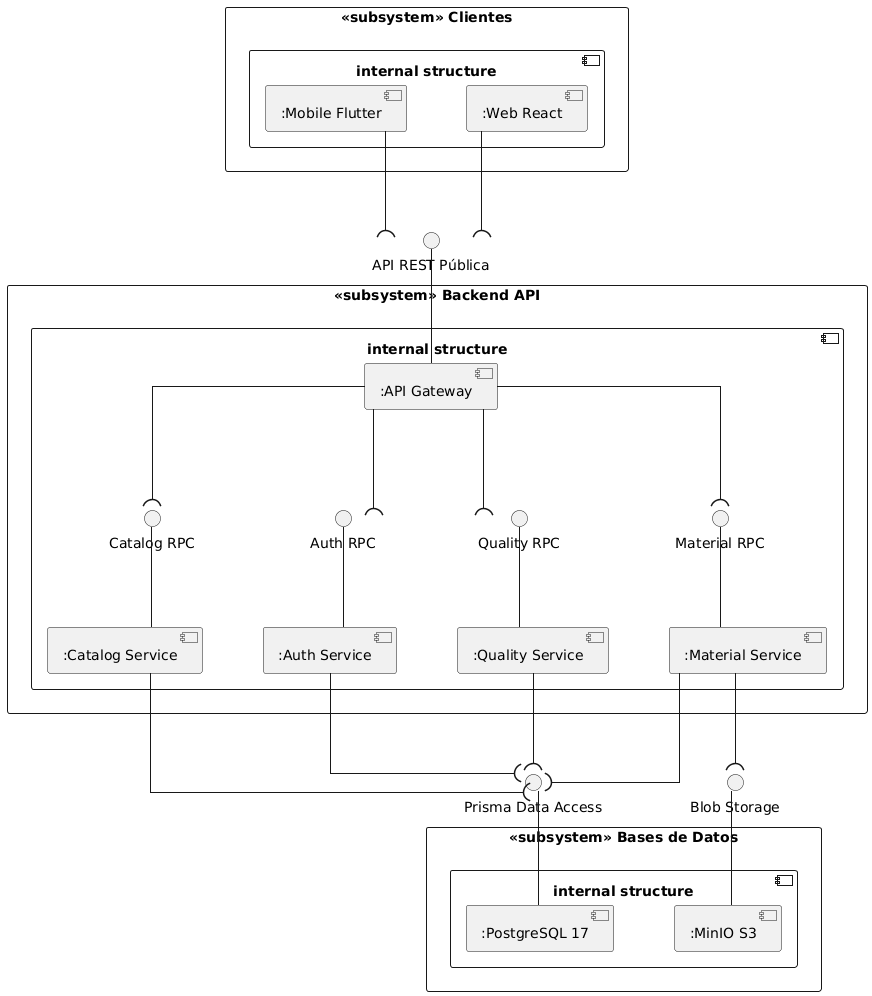

The diagram above was rendered by PlantUML. Its source (embedded in the PNG):
@startuml
skinparam componentStyle uml2
skinparam packageStyle rectangle
skinparam linetype ortho
skinparam nodesep 60
skinparam ranksep 80

package "<<subsystem>> Clientes" {
    component "internal structure" as ui_internal {
        component ":Web React" as Web
        component ":Mobile Flutter" as Mobile
    }
}

interface "API REST Pública" as PublicAPI

Web -down-( PublicAPI
Mobile -down-( PublicAPI

package "<<subsystem>> Backend API" {
    component "internal structure" as back_internal {
        component ":API Gateway" as Gateway
        
        interface "Auth RPC" as IAuth
        interface "Catalog RPC" as ICatalog
        interface "Material RPC" as IMaterial
        interface "Quality RPC" as IQuality
        
        component ":Auth Service" as Auth
        component ":Catalog Service" as Catalog
        component ":Material Service" as Material
        component ":Quality Service" as Quality
        
        Gateway -down-( IAuth
        Gateway -down-( ICatalog
        Gateway -down-( IMaterial
        Gateway -down-( IQuality
        
        IAuth -down- Auth
        ICatalog -down- Catalog
        IMaterial -down- Material
        IQuality -down- Quality
        
        ' Truco para forzar alineación horizontal espaciada
        Auth -[hidden]right- Catalog
        Catalog -[hidden]right- Material
        Material -[hidden]right- Quality
    }
}

PublicAPI -down- Gateway

interface "Prisma Data Access" as IData
interface "Blob Storage" as IFile

Auth -down-( IData
Catalog -down-( IData
Material -down-( IData
Quality -down-( IData
Material -down-( IFile

package "<<subsystem>> Bases de Datos" {
    component "internal structure" as db_internal {
        component ":PostgreSQL 17" as DB
        component ":MinIO S3" as Storage
    }
}

IData -down- DB
IFile -down- Storage

DB -[hidden]right- Storage
@enduml